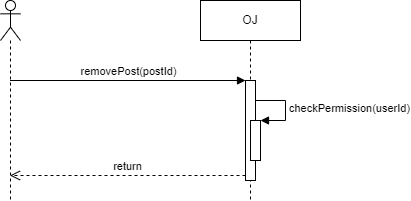

The diagram above was exported from draw.io. Its source (the exported page's mxGraphModel, read from the mxfile embedded in the PNG):
<mxGraphModel dx="1132" dy="773" grid="1" gridSize="10" guides="1" tooltips="1" connect="1" arrows="1" fold="1" page="1" pageScale="1" pageWidth="827" pageHeight="1169" math="0" shadow="0">
  <root>
    <mxCell id="0" />
    <mxCell id="1" parent="0" />
    <mxCell id="2" value="" style="shape=umlLifeline;participant=umlActor;perimeter=lifelinePerimeter;whiteSpace=wrap;html=1;container=1;collapsible=0;recursiveResize=0;verticalAlign=top;spacingTop=36;outlineConnect=0;" parent="1" vertex="1">
      <mxGeometry x="220" y="180" width="20" height="200" as="geometry" />
    </mxCell>
    <mxCell id="3" value="OJ" style="shape=umlLifeline;perimeter=lifelinePerimeter;whiteSpace=wrap;html=1;container=1;collapsible=0;recursiveResize=0;outlineConnect=0;" parent="1" vertex="1">
      <mxGeometry x="420" y="180" width="100" height="200" as="geometry" />
    </mxCell>
    <mxCell id="4" value="" style="html=1;points=[];perimeter=orthogonalPerimeter;" parent="3" vertex="1">
      <mxGeometry x="45" y="80" width="10" height="100" as="geometry" />
    </mxCell>
    <mxCell id="5" value="" style="html=1;points=[];perimeter=orthogonalPerimeter;" parent="3" vertex="1">
      <mxGeometry x="50" y="120" width="10" height="40" as="geometry" />
    </mxCell>
    <mxCell id="6" value="checkPermission(userId)" style="edgeStyle=orthogonalEdgeStyle;html=1;align=left;spacingLeft=2;endArrow=block;rounded=0;entryX=1;entryY=0;" parent="3" target="5" edge="1">
      <mxGeometry x="0.0027" relative="1" as="geometry">
        <mxPoint x="55" y="100" as="sourcePoint" />
        <Array as="points">
          <mxPoint x="85" y="100" />
        </Array>
        <mxPoint as="offset" />
      </mxGeometry>
    </mxCell>
    <mxCell id="7" value="removePost(postId)" style="html=1;verticalAlign=bottom;endArrow=block;entryX=0;entryY=0;" parent="1" source="2" target="4" edge="1">
      <mxGeometry relative="1" as="geometry">
        <mxPoint x="395" y="260" as="sourcePoint" />
      </mxGeometry>
    </mxCell>
    <mxCell id="8" value="return" style="html=1;verticalAlign=bottom;endArrow=open;dashed=1;endSize=8;exitX=0;exitY=0.95;" parent="1" source="4" target="2" edge="1">
      <mxGeometry relative="1" as="geometry">
        <mxPoint x="395" y="336" as="targetPoint" />
      </mxGeometry>
    </mxCell>
  </root>
</mxGraphModel>